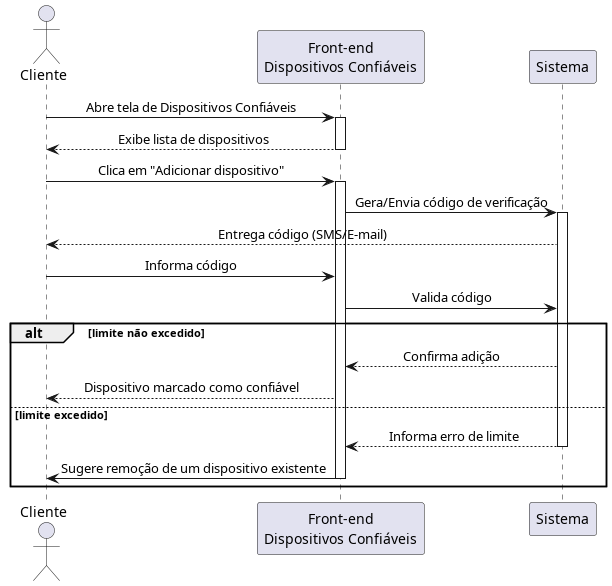

The diagram above was rendered by PlantUML. Its source (embedded in the PNG):
@startuml Dispositivo_Conf
skinparam sequenceMessageAlign center
actor Cliente
participant "Front-end\nDispositivos Confiáveis" as FE
participant Sistema

Cliente -> FE: Abre tela de Dispositivos Confiáveis  
activate FE

FE --> Cliente: Exibe lista de dispositivos 
deactivate FE

Cliente -> FE: Clica em "Adicionar dispositivo"  
activate FE

FE -> Sistema: Gera/Envia código de verificação
activate Sistema  

Sistema --> Cliente: Entrega código (SMS/E-mail)  
Cliente -> FE: Informa código  
FE -> Sistema: Valida código  
alt limite não excedido
    Sistema --> FE: Confirma adição
    FE --> Cliente: Dispositivo marcado como confiável
else limite excedido
    Sistema --> FE: Informa erro de limite
    deactivate Sistema

    FE -> Cliente: Sugere remoção de um dispositivo existente
    deactivate FE
end
@enduml